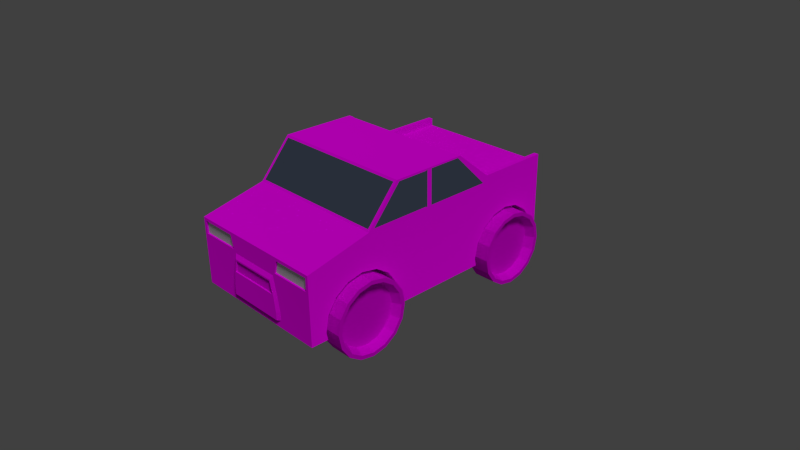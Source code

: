 # Source: dm-car.blend  (saved by Blender 2.76.0; exported with 4.5.12 LTS)
import bpy
from mathutils import Matrix  # noqa: F401  (used for matrix-valued properties, if any)

bpy.ops.wm.read_factory_settings(use_empty=True)
scene = bpy.context.scene
scene.name = 'Scene'

# ---- collections
col_collection_1 = bpy.data.collections.new('Collection 1'); scene.collection.children.link(col_collection_1)
col_collection_2 = bpy.data.collections.new('Collection 2'); scene.collection.children.link(col_collection_2)
col_collection_2.hide_render = True
col_collection_2.hide_viewport = True

# ---- images (referenced by path relative to the original .blend; pixels are not part of the script)
import os
ASSET_DIR = os.environ.get("B2B_ASSET_DIR", "")  # directory of the original .blend (textures are referenced by path, not embedded)
HERE = os.path.dirname(os.path.abspath(__file__))  # packed textures are extracted next to this script under _unpacked/

def load_image(name, relpath, width, height, colorspace="sRGB"):
    """Load a texture the original file referenced (path relative to the .blend, or extracted next to this script)."""
    p = next((c for c in (os.path.join(HERE, relpath), os.path.join(ASSET_DIR, relpath)) if relpath and os.path.exists(c)), "")
    if p:
        img = bpy.data.images.load(p, check_existing=True)
        img.name = name
    else:  # same state as the original file: an image datablock whose file is absent (Cycles renders it pink)
        img = bpy.data.images.new(name, width, height)
        img.source = "FILE"
        img.filepath = "//" + (relpath or name)
    img.colorspace_settings.name = colorspace
    return img
img_carlack_texture_png = load_image('carlack_texture.png', 'carlack_texture.png', 1024, 1024, 'sRGB')
img_dm_car_texture_png = load_image('dm-car_texture.png', 'dm-car_texture.png', 1024, 1024, 'sRGB')
img_dm_car_bump_png = load_image('dm-car_bump.png', 'dm-car_bump.png', 1024, 1024, 'sRGB')

# ---- materials (node trees are filled in below, after node groups)
mat_glass = bpy.data.materials.new('glass')
mat_glass.alpha_threshold = 0.0
mat_glass.roughness = 0.5
mat_lack = bpy.data.materials.new('lack')
mat_lack.alpha_threshold = 0.0
mat_lack.roughness = 0.5
mat_licht = bpy.data.materials.new('licht')
mat_licht.alpha_threshold = 0.0
mat_licht.roughness = 0.5
mat_wheels = bpy.data.materials.new('wheels')
mat_wheels.alpha_threshold = 0.0
mat_wheels.roughness = 0.5

# ---- material node trees
mat_glass.use_nodes = True; mat_glass.node_tree.nodes.clear()
_N = mat_glass.node_tree.nodes; _L = mat_glass.node_tree.links
n0 = _N.new('ShaderNodeOutputMaterial'); n0.name = 'Material Output'; n0.location = (300, 300)
n1 = _N.new('ShaderNodeTexNoise'); n1.name = 'Noise Texture'; n1.location = (-293, 126)
n1.inputs[2].default_value = 10.0
n1.inputs[3].default_value = 1.0
n1.inputs[8].default_value = 2.5
n2 = _N.new('ShaderNodeMath'); n2.name = 'Math'; n2.location = (21, 185)
n2.operation = 'MULTIPLY'
n2.inputs[1].default_value = 0.1
n3 = _N.new('ShaderNodeMixShader'); n3.name = 'Mix Shader'; n3.location = (98, 425)
n3.inputs[0].default_value = 1.0
n4 = _N.new('ShaderNodeBsdfAnisotropic'); n4.name = 'Glossy BSDF'; n4.location = (-155, 443)
n4.distribution = 'BECKMANN'
n4.inputs[0].default_value = (0.4187, 0.5411, 0.8, 1.0)
n4.inputs[1].default_value = 0.3162
n5 = _N.new('ShaderNodeDisplacement'); n5.name = 'Displacement'; n5.location = (0, 0)
n5.inputs[1].default_value = 0.0
n5.inputs[2].default_value = 0.1
_L.new(n3.outputs[0], n0.inputs[0])
_L.new(n1.outputs[1], n2.inputs[0])
_L.new(n4.outputs[0], n3.inputs[2])
_L.new(n2.outputs[0], n5.inputs[0])
_L.new(n5.outputs[0], n0.inputs[2])
n0.is_active_output = True
mat_lack.use_nodes = True; mat_lack.node_tree.nodes.clear()
_N = mat_lack.node_tree.nodes; _L = mat_lack.node_tree.links
n0 = _N.new('ShaderNodeOutputMaterial'); n0.name = 'Material Output'; n0.location = (394, 473)
n1 = _N.new('ShaderNodeTexImage'); n1.name = 'Image Texture'; n1.location = (-187, 567)
n1.width = 140
n1.image = img_carlack_texture_png
n2 = _N.new('ShaderNodeTexCoord'); n2.name = 'Texture Coordinate'; n2.location = (-380, 562)
n3 = _N.new('ShaderNodeBsdfDiffuse'); n3.name = 'Diffuse BSDF'; n3.location = (-5, 494)
n3.inputs[1].default_value = 1.0
n4 = _N.new('ShaderNodeMixShader'); n4.name = 'Mix Shader'; n4.location = (203, 480)
n4.inputs[0].default_value = 0.0
_L.new(n3.outputs[0], n4.inputs[1])
_L.new(n4.outputs[0], n0.inputs[0])
_L.new(n1.outputs[0], n3.inputs[0])
_L.new(n2.outputs[2], n1.inputs[0])
n0.is_active_output = True
mat_licht.use_nodes = True; mat_licht.node_tree.nodes.clear()
_N = mat_licht.node_tree.nodes; _L = mat_licht.node_tree.links
n0 = _N.new('ShaderNodeOutputMaterial'); n0.name = 'Material Output'; n0.location = (300, 300)
n1 = _N.new('ShaderNodeEmission'); n1.name = 'Emission'; n1.location = (-42, 362)
n1.inputs[0].default_value = (0.8, 0.7569, 0.2631, 1.0)
n1.inputs[1].default_value = 3.0
n2 = _N.new('ShaderNodeBsdfDiffuse'); n2.name = 'Diffuse BSDF'; n2.location = (-11, 233)
_L.new(n2.outputs[0], n0.inputs[0])
n0.is_active_output = True
mat_wheels.use_nodes = True; mat_wheels.node_tree.nodes.clear()
_N = mat_wheels.node_tree.nodes; _L = mat_wheels.node_tree.links
n0 = _N.new('ShaderNodeOutputMaterial'); n0.name = 'Material Output'; n0.location = (300, 300)
n1 = _N.new('ShaderNodeTexCoord'); n1.name = 'Texture Coordinate'; n1.location = (-471, 477)
n2 = _N.new('ShaderNodeBsdfDiffuse'); n2.name = 'Diffuse BSDF'; n2.location = (6, 437)
n3 = _N.new('ShaderNodeMath'); n3.name = 'Math'; n3.location = (35, 280)
n3.operation = 'MULTIPLY'
n4 = _N.new('ShaderNodeTexImage'); n4.name = 'Image Texture'; n4.location = (-231, 508)
n4.width = 140
n4.image = img_dm_car_texture_png
n5 = _N.new('ShaderNodeTexImage'); n5.name = 'Image Texture.001'; n5.location = (-232, 166)
n5.width = 140
n5.image = img_dm_car_bump_png
n6 = _N.new('ShaderNodeDisplacement'); n6.name = 'Displacement'; n6.location = (0, 0)
n6.inputs[1].default_value = 0.0
n6.inputs[2].default_value = 0.1
_L.new(n2.outputs[0], n0.inputs[0])
_L.new(n1.outputs[2], n4.inputs[0])
_L.new(n4.outputs[0], n2.inputs[0])
_L.new(n1.outputs[2], n5.inputs[0])
_L.new(n5.outputs[0], n3.inputs[0])
_L.new(n3.outputs[0], n6.inputs[0])
_L.new(n6.outputs[0], n0.inputs[2])
n0.is_active_output = True

# ---- world
world_world = bpy.data.worlds.new('World'); scene.world = world_world
world_world.color = (0.05088, 0.05088, 0.05088)
world_world.use_sun_shadow = False
world_world.sun_shadow_jitter_overblur = 0.0
world_world.cycles.sampling_method = 'MANUAL'
world_world.cycles.sample_map_resolution = 256

# ---- cameras
cam_camera = bpy.data.cameras.new('Camera')
cam_camera.clip_end = 100.0
cam_camera.lens = 35.0
cam_camera.sensor_width = 32.0
cam_camera.sensor_height = 18.0
cam_camera.ortho_scale = 7.314
cam_camera.dof.focus_distance = 0.0

# ---- lights
light_lamp = bpy.data.lights.new('Lamp', 'SUN')
light_lamp.transmission_factor = 0.0
light_lamp.cutoff_distance = 30.0
light_lamp.angle = 0.1993
light_lamp.energy = 1.0
light_lamp.shadow_buffer_clip_start = 1.001
light_lamp.shadow_soft_size = 0.1
light_lamp.shadow_cascade_max_distance = 1000.0
light_lamp.cycles.use_multiple_importance_sampling = False

# ---- meshes
me_cube = bpy.data.meshes.new('Cube')
me_cube.from_pydata([(-1.0, 0.5, 1.0), (-1.0, 1.0, 1.0), (-1.0, 1.0, 0.0), (-1.0, 0.965, 0.0), (-1.0, 0.9441, 0.2105), (-1.0, 0.8845, 0.3889), (-1.0, 0.7953, 0.5081), (-1.0, 0.69, 0.55), (-1.0, 0.5848, 0.5081), (-1.0, 0.5, 0.3948), (-1.0, -3.808e-05, 1.0), (-1.0, 0.4956, 0.3889), (-1.0, 0.436, 0.2105), (-1.0, 0.415, 0.0), (-1.0, 0.25, 0.0), (-1.0, -3.807e-05, 0.0), (-1.0, 0.5, 1.1), (-1.0, 1.0, 1.1), (-0.9333, 1.0, 1.0), (-0.9333, 1.0, 0.0), (-1.0, 1.0, -0.1), (-1.0, 0.9551, -0.1), (-1.0, 0.965, -1.453e-07), (-1.0, -0.4666, 1.0), (-1.0, -0.245, 0.0), (-1.0, -0.2659, 0.2105), (-1.0, -0.3255, 0.3889), (-1.0, -0.4147, 0.5081), (-1.0, -0.4666, 0.5288), (-1.0, 0.01996, 1.02), (-1.0, 0.4676, 1.02), (-1.0, 0.415, -2.283e-07), (-1.0, 0.425, -0.1), (-1.0, 0.25, -0.1), (-1.0, -3.807e-05, -0.1), (-0.9333, 1.0, 1.1), (-1.0, 0.25, 1.5), (-1.0, 0.2571, 1.5), (-0.9333, 0.5, 1.1), (0.9333, 1.0, 1.0), (0.9333, 1.0, 0.0), (-0.9333, 1.0, -0.1), (0.9333, 1.0, -0.1), (1.0, 1.0, -0.1), (1.0, 0.9551, -0.1), (0.7782, 0.9551, -0.1), (0.7782, 0.425, -0.1), (1.0, 0.425, -0.1), (1.0, 0.25, -0.1), (1.0, -3.809e-05, -0.1), (1.0, -0.2501, -0.1), (1.0, -0.2549, -0.1), (0.7782, -0.2549, -0.1), (0.7782, -0.785, -0.1), (1.0, -0.785, -0.1), (1.0, -0.8997, -0.1), (-1.0, -0.8997, -0.1), (-1.0, -0.785, -0.1), (-0.7782, -0.785, -0.1), (-0.7782, -0.2549, -0.1), (-1.0, -0.2549, -0.1), (-1.0, -0.2501, -0.1), (-0.7782, 0.425, -0.1), (-0.7782, 0.9551, -0.1), (-1.0, -0.8997, 0.8027), (-1.0, -0.52, 0.55), (-1.0, -0.6252, 0.5081), (-1.0, -0.7144, 0.3889), (-1.0, -0.774, 0.2105), (-1.0, -0.795, 0.0), (-1.0, -0.8997, 0.0), (-1.0, -0.8997, 0.1107), (-1.0, -0.8997, 0.3315), (-1.0, -0.8997, 0.5522), (-1.0, -0.4361, 1.02), (-1.0, -0.02004, 1.02), (-1.0, -0.2501, -0.05152), (-1.0, -0.245, -1.453e-07), (-1.0, 0.01996, 1.48), (-1.0, -3.809e-05, 1.5), (-1.0, 0.2376, 1.48), (-0.9333, 0.5, 1.0), (-0.9333, 0.25, 1.5), (-0.9333, 0.2571, 1.5), (0.9333, 0.5, 1.0), (1.0, 1.0, 1.0), (1.0, 1.0, 0.0), (0.06222, 1.0, 0.0), (-0.1867, 1.0, 0.0), (-0.1867, 1.0, -0.1), (-0.06222, 1.0, -0.1), (1.0, 0.965, 2.847e-09), (1.0, 0.415, 0.0), (1.0, 0.25, 0.0), (1.0, 0.415, -7.735e-08), (1.0, -3.809e-05, 0.0), (1.0, -0.2501, -0.05152), (1.0, -0.245, 2.847e-09), (1.0, -0.795, 0.0), (1.0, -0.8997, 0.0), (1.0, -0.795, -7.735e-08), (0.45, -0.8997, 0.0), (0.0, -0.8997, 0.0), (-0.45, -0.8997, 0.0), (-1.0, -0.795, -2.283e-07), (-0.96, -0.8997, 0.5922), (-0.96, -0.8997, 0.7627), (-0.4175, -0.8997, 0.8027), (0.0, -0.8997, 0.8027), (0.4175, -0.8997, 0.8027), (1.0, -0.8997, 0.8027), (1.0, -0.4666, 1.0), (-0.45, -0.8997, 0.1107), (-0.4083, -0.8997, 0.3315), (-0.3612, -0.8997, 0.5522), (-1.0, -0.2369, 1.48), (-1.0, -0.2501, 1.5), (-1.0, -0.02004, 1.48), (1.0, -0.2501, 1.5), (1.0, -3.807e-05, 1.5), (1.0, 0.25, 1.5), (0.9333, 0.25, 1.5), (0.9333, 0.5, 1.1), (0.9333, 1.0, 1.1), (1.0, 1.0, 1.1), (1.0, 0.5, 1.0), (1.0, 0.5, 0.3948), (1.0, 0.5848, 0.5081), (1.0, 0.69, 0.55), (1.0, 0.7953, 0.5081), (1.0, 0.8845, 0.3889), (1.0, 0.9441, 0.2105), (-0.06222, 1.0, 0.0), (0.1867, 1.0, 0.0), (-0.1867, 1.05, 0.0), (-0.1867, 1.05, -0.1), (0.06222, 1.0, -0.1), (0.1867, 1.0, -0.1), (1.0, -3.808e-05, 1.0), (1.0, 0.436, 0.2105), (1.0, 0.4956, 0.3889), (1.0, -0.4666, 0.5288), (1.0, -0.4147, 0.5081), (1.0, -0.3255, 0.3889), (1.0, -0.2659, 0.2105), (1.0, -0.8997, 0.5522), (1.0, -0.8997, 0.3315), (1.0, -0.8997, 0.1107), (1.0, -0.774, 0.2105), (1.0, -0.7144, 0.3889), (1.0, -0.6252, 0.5081), (1.0, -0.52, 0.55), (0.45, -0.8997, 0.1107), (0.405, -0.9147, -0.0007512), (0.0, -0.9147, -0.0007512), (-0.405, -0.9147, -0.0007512), (-0.398, -0.8997, 0.5922), (-0.96, -0.8875, 0.5922), (-0.96, -0.8875, 0.7627), (-0.4424, -0.8997, 0.7627), (0.963, -0.4558, 1.025), (-0.963, -0.4558, 1.025), (0.0, -0.8997, 0.5522), (0.3612, -0.8997, 0.5522), (0.4424, -0.8997, 0.7627), (0.96, -0.8997, 0.7627), (-0.405, -0.9147, 0.09892), (-0.3784, -0.9147, 0.2976), (-0.963, -0.2609, 1.475), (0.963, -0.2609, 1.475), (1.0, -0.241, 1.486), (1.0, -0.01382, 1.486), (1.0, 0.01996, 1.48), (1.0, 0.2376, 1.48), (1.0, 0.2571, 1.5), (0.9333, 0.2571, 1.5), (1.0, 0.5, 1.1), (0.1867, 1.05, 0.0), (0.06222, 1.05, 0.0), (-0.1867, 1.0, -0.2), (-0.06222, 1.0, -0.2), (-0.06222, 1.05, 0.0), (-0.1867, 1.05, -0.2), (-0.06222, 1.05, -0.1), (0.1867, 1.05, -0.1), (1.0, 0.4676, 1.02), (1.0, 0.01996, 1.02), (1.0, -0.01382, 1.014), (1.0, -0.4456, 1.014), (0.96, -0.8997, 0.5922), (0.4083, -0.8997, 0.3315), (0.405, -0.9147, 0.09892), (0.0, -0.9147, 0.09892), (-0.3986, -0.8875, 0.5922), (-0.4427, -0.8875, 0.7627), (-0.3322, -0.9147, 0.4963), (0.0, -0.9147, 0.4963), (0.3322, -0.9147, 0.4963), (0.398, -0.8997, 0.5922), (0.4427, -0.8875, 0.7627), (0.96, -0.8875, 0.7627), (1.0, -0.2329, 1.474), (1.0, -0.02626, 1.474), (0.06222, 1.05, -0.1), (-0.06222, 1.05, -0.2), (0.06222, 1.0, -0.2), (0.1867, 1.0, -0.2), (0.1867, 1.05, -0.2), (1.0, -0.02626, 1.026), (1.0, -0.4267, 1.026), (0.96, -0.8875, 0.5922), (0.3784, -0.9147, 0.2976), (0.0, -0.9147, 0.2976), (-0.3206, -0.9147, 0.4763), (0.0, -0.9147, 0.4763), (0.3206, -0.9147, 0.4763), (0.3986, -0.8875, 0.5922), (-0.3559, -0.9147, 0.3176), (0.06222, 1.05, -0.2), (0.3559, -0.9147, 0.3176), (0.0, -0.9147, 0.3176), (-0.3198, -0.9047, 0.4763), (0.0, -0.9047, 0.4763), (0.3198, -0.9047, 0.4763), (-0.3554, -0.9047, 0.3176), (0.3554, -0.9047, 0.3176), (0.0, -0.9047, 0.3176), (0.9333, 0.5, 1.0), (1.0, 0.5, 1.0), (1.0, 0.5, 1.1), (0.9333, 0.5, 1.1), (-1.0, 0.5, 1.0), (-0.9333, 0.5, 1.0), (-0.9333, 0.5, 1.1), (-1.0, 0.5, 1.1), (0.7782, -0.245, -8.26e-09), (0.7782, -0.2659, 0.2105), (0.7782, -0.3255, 0.3889), (0.7782, -0.4147, 0.5081), (0.7782, -0.52, 0.55), (0.7782, -0.6252, 0.5081), (0.7782, -0.7144, 0.3889), (0.7782, -0.774, 0.2105), (0.7782, -0.795, -9.131e-08), (-0.7782, -0.245, -1.258e-07), (-0.7782, -0.2659, 0.2105), (-0.7782, -0.795, -2.088e-07), (-0.7782, -0.774, 0.2105), (-0.7782, -0.7144, 0.3889), (-0.7782, -0.6252, 0.5081), (-0.7782, -0.52, 0.55), (-0.7782, -0.4147, 0.5081), (-0.7782, -0.3255, 0.3889), (0.7782, 0.965, -8.26e-09), (0.7782, 0.9441, 0.2105), (0.7782, 0.8845, 0.3889), (0.7782, 0.7953, 0.5081), (0.7782, 0.69, 0.55), (0.7782, 0.5848, 0.5081), (0.7782, 0.4956, 0.3889), (0.7782, 0.436, 0.2105), (0.7782, 0.415, -9.131e-08), (-0.7782, 0.965, -1.258e-07), (-0.7782, 0.9441, 0.2105), (-0.7782, 0.415, -2.088e-07), (-0.7782, 0.436, 0.2105), (-0.7782, 0.4956, 0.3889), (-0.7782, 0.5848, 0.5081), (-0.7782, 0.69, 0.55), (-0.7782, 0.7953, 0.5081), (-0.7782, 0.8845, 0.3889)], [], [(0, 1, 2, 3, 4, 5, 6, 7, 8, 9), (10, 0, 9, 11, 12, 13, 14, 15), (1, 0, 16, 17), (1, 18, 19, 2), (3, 2, 20, 21, 22), (23, 10, 15, 24, 25, 26, 27, 28), (29, 30, 0, 10), (14, 13, 31, 32, 33), (15, 14, 33, 34), (18, 1, 17, 35), (0, 36, 37, 16), (38, 35, 17, 16), (18, 39, 40, 19), (2, 19, 41, 20), (42, 43, 44, 45, 46, 47, 48, 49, 50, 51, 52, 53, 54, 55, 56, 57, 58, 59, 60, 61, 34, 33, 32, 62, 63, 21, 20, 41), (64, 23, 28, 65, 66, 67, 68, 69, 70, 71, 72, 73), (74, 75, 10, 23), (24, 15, 34, 61, 76, 77), (78, 29, 10, 79), (78, 80, 30, 29), (30, 80, 36, 0), (81, 18, 35, 38), (36, 82, 83, 37), (83, 38, 16, 37), (84, 39, 18, 81), (39, 85, 86, 40), (40, 87, 132, 19), (41, 19, 88, 89), (41, 90, 136, 42), (40, 86, 43, 42), (44, 43, 86, 91), (92, 93, 48, 47, 94), (93, 95, 49, 48), (96, 50, 49, 95, 97), (51, 50, 96), (98, 99, 55, 54, 100), (55, 99, 101, 102, 103, 70, 56), (70, 69, 104, 57, 56), (76, 61, 60), (105, 106, 64, 73), (23, 64, 107, 108, 109, 110, 111), (71, 70, 103, 112), (72, 71, 112, 113), (73, 72, 113, 114), (115, 74, 23, 116), (115, 117, 75, 74), (75, 117, 79, 10), (80, 78, 79, 36), (82, 81, 38, 83), (82, 36, 79, 116, 118, 119, 120, 121), (121, 84, 81, 82), (39, 84, 122, 123), (85, 39, 123, 124), (85, 125, 126, 127, 128, 129, 130, 131, 91, 86), (40, 133, 87), (41, 89, 90), (19, 132, 88), (89, 88, 134, 135), (40, 42, 137, 133), (125, 138, 95, 93, 92, 139, 140, 126), (111, 141, 142, 143, 144, 97, 95, 138), (111, 110, 145, 146, 147, 99, 98, 148, 149, 150, 151, 141), (152, 101, 99, 147), (102, 101, 153, 154), (103, 102, 154, 155), (156, 105, 73, 114), (106, 105, 157, 158), (106, 159, 107, 64), (23, 111, 160, 161), (107, 114, 162, 108), (108, 162, 163, 109), (164, 165, 110, 109), (112, 103, 155, 166), (112, 166, 167, 113), (113, 167, 195, 114), (117, 115, 116, 79), (116, 23, 161, 168), (118, 116, 168, 169), (170, 171, 119, 118), (172, 173, 120, 119), (121, 120, 174, 175), (84, 121, 175, 122), (176, 124, 123, 122), (125, 85, 124, 176), (132, 87, 136, 90), (87, 133, 177, 178), (90, 89, 179, 180), (88, 132, 181, 134), (89, 135, 182, 179), (134, 181, 183, 135), (42, 136, 137), (133, 137, 184, 177), (185, 186, 138, 125), (187, 188, 111, 138), (165, 189, 145, 110), (163, 190, 146, 145), (190, 152, 147, 146), (101, 152, 191, 153), (192, 154, 153, 191), (166, 155, 154, 192), (159, 156, 114, 107), (105, 156, 193, 157), (159, 106, 158, 194), (158, 157, 193, 194), (111, 118, 169, 160), (168, 161, 160, 169), (162, 114, 195, 196), (163, 162, 196, 197), (198, 164, 109, 163), (165, 164, 199, 200), (188, 170, 118, 111), (171, 170, 201, 202), (171, 187, 138, 119), (186, 172, 119, 138), (173, 172, 186, 185), (173, 185, 125, 120), (120, 125, 176, 174), (174, 176, 122, 175), (132, 90, 183, 181), (136, 87, 178, 203), (178, 177, 184, 203), (183, 90, 180, 204), (180, 179, 182, 204), (135, 183, 204, 182), (137, 136, 205, 206), (184, 137, 206, 207), (188, 187, 208, 209), (189, 165, 200, 210), (189, 198, 163, 145), (163, 197, 211, 190), (190, 211, 191, 152), (212, 192, 191, 211), (167, 166, 192, 212), (159, 194, 193, 156), (213, 214, 196, 195), (214, 215, 197, 196), (198, 216, 199, 164), (199, 216, 210, 200), (217, 213, 195, 167), (170, 188, 209, 201), (202, 208, 187, 171), (201, 209, 208, 202), (136, 203, 218, 205), (203, 184, 207, 218), (206, 205, 218, 207), (198, 189, 210, 216), (219, 220, 212, 211), (220, 217, 167, 212), (214, 213, 221, 222), (215, 214, 222, 223), (215, 219, 211, 197), (217, 224, 221, 213), (220, 219, 225, 226), (217, 220, 226, 224), (221, 224, 226, 222), (215, 223, 225, 219), (222, 226, 225, 223), (235, 52, 51, 96, 97), (53, 52, 235, 236, 237, 238, 239, 240, 241, 242, 243), (97, 144, 236, 235), (100, 54, 53, 243), (243, 242, 148, 98, 100), (149, 148, 242, 241), (150, 149, 241, 240), (151, 150, 240, 239), (239, 238, 142, 141, 151), (143, 142, 238, 237), (144, 143, 237, 236), (244, 77, 76, 60, 59), (245, 25, 24, 77, 244), (59, 58, 246, 247, 248, 249, 250, 251, 252, 245, 244), (26, 25, 245, 252), (27, 26, 252, 251), (250, 65, 28, 27, 251), (66, 65, 250, 249), (67, 66, 249, 248), (68, 67, 248, 247), (246, 104, 69, 68, 247), (58, 57, 104, 246), (253, 45, 44, 91), (46, 45, 253, 254, 255, 256, 257, 258, 259, 260, 261), (91, 131, 254, 253), (94, 47, 46, 261), (261, 260, 139, 92, 94), (140, 139, 260, 259), (259, 258, 127, 126, 140), (128, 127, 258, 257), (129, 128, 257, 256), (130, 129, 256, 255), (131, 130, 255, 254), (262, 22, 21, 63), (263, 4, 3, 22, 262), (63, 62, 264, 265, 266, 267, 268, 269, 270, 263, 262), (5, 4, 263, 270), (6, 5, 270, 269), (7, 6, 269, 268), (8, 7, 268, 267), (266, 11, 9, 8, 267), (12, 11, 266, 265), (264, 31, 13, 12, 265), (62, 32, 31, 264), (227, 228, 229, 230), (231, 232, 233, 234)])
me_cube.polygons.foreach_set('material_index', [1, 1, 1, 1, 1, 1, 1, 1, 1, 1, 1, 1, 1, 1, 1, 1, 1, 1, 1, 0, 1, 1, 1, 1, 1, 1, 1, 1, 1, 1, 1, 1, 1, 1, 1, 1, 1, 1, 1, 1, 1, 1, 1, 1, 1, 0, 1, 1, 1, 1, 1, 1, 1, 1, 1, 1, 1, 1, 1, 1, 1, 1, 1, 1, 1, 1, 1, 1, 1, 1, 1, 1, 1, 1, 1, 1, 1, 1, 1, 1, 1, 1, 1, 1, 1, 1, 1, 1, 1, 1, 1, 1, 1, 1, 1, 1, 1, 1, 1, 1, 1, 1, 1, 2, 1, 0, 1, 1, 1, 1, 1, 1, 1, 1, 0, 1, 1, 1, 1, 1, 1, 1, 1, 1, 1, 1, 1, 1, 1, 1, 1, 1, 1, 1, 1, 1, 1, 2, 1, 1, 0, 0, 1, 1, 1, 1, 1, 1, 1, 1, 1, 1, 1, 1, 1, 1, 1, 1, 1, 1, 1, 1, 1, 1, 1, 1, 1, 1, 1, 1, 1, 1, 1, 1, 1, 1, 1, 1, 1, 1, 1, 1, 1, 1, 1, 1, 1, 1, 1, 1, 1, 1, 1, 1, 1, 1, 1, 1, 1, 1, 1, 1, 1])
_uv = me_cube.uv_layers.new(name='UVMap')
_uv.uv.foreach_set('vector', [0.3114, 0.2986, 0.3114, 0.06434, 0.07708, 0.06434, 0.07708, 0.08072, 0.1264, 0.09053, 0.1682, 0.1185, 0.1961, 0.1603, 0.206, 0.2096, 0.1961, 0.2589, 0.1696, 0.2986, 0.3114, 0.533, 0.3114, 0.2986, 0.1696, 0.2986, 0.1682, 0.3007, 0.1264, 0.3286, 0.07708, 0.3385, 0.07708, 0.4158, 0.07708, 0.533, 0.5626, 0.977, 0.3648, 0.977, 0.3648, 0.7792, 0.5626, 0.7792, 0.5626, 0.977, 0.3648, 0.977, 0.3648, 0.7792, 0.5626, 0.7792, 0.3786, 0.977, 0.3648, 0.977, 0.3648, 0.7792, 0.3825, 0.7792, 0.3786, 0.977, 0.3114, 0.7516, 0.3114, 0.533, 0.07708, 0.533, 0.07708, 0.6477, 0.1264, 0.6575, 0.1682, 0.6855, 0.1961, 0.7273, 0.201, 0.7516, 0.3161, 0.5236, 0.3161, 0.3138, 0.3114, 0.2986, 0.3114, 0.533, 0.5626, 0.977, 0.432, 0.977, 0.432, 0.977, 0.4241, 0.7792, 0.5626, 0.7792, 0.4637, 0.977, 0.3648, 0.977, 0.3648, 0.7792, 0.4637, 0.7792, 0.5626, 0.977, 0.3648, 0.977, 0.3648, 0.7792, 0.5626, 0.7792, 0.5626, 0.977, 0.3648, 0.977, 0.3648, 0.7792, 0.5626, 0.7792, 0.5626, 0.977, 0.3648, 0.977, 0.3648, 0.7792, 0.5626, 0.7792, 0.5626, 0.977, 0.3648, 0.977, 0.3648, 0.7792, 0.5626, 0.7792, 0.5626, 0.977, 0.3648, 0.977, 0.3648, 0.7792, 0.5626, 0.7792, 0.4637, 0.7792, 0.4208, 0.789, 0.4177, 0.7914, 0.4612, 0.785, 0.4086, 0.8352, 0.3806, 0.8283, 0.3672, 0.8561, 0.3672, 0.8781, 0.3672, 0.9001, 0.3677, 0.901, 0.3978, 0.9074, 0.4228, 0.959, 0.4117, 0.96, 0.4208, 0.9672, 0.4637, 0.977, 0.4751, 0.9744, 0.4654, 0.9688, 0.5104, 0.9331, 0.5403, 0.9404, 0.541, 0.9398, 0.5506, 0.92, 0.5602, 0.9001, 0.5602, 0.8693, 0.5319, 0.8634, 0.5064, 0.7953, 0.5428, 0.82, 0.541, 0.8164, 0.5066, 0.789, 0.2652, 0.9545, 0.3114, 0.7516, 0.201, 0.7516, 0.2069, 0.7766, 0.1994, 0.8259, 0.1749, 0.8677, 0.1359, 0.8957, 0.07708, 0.9055, 0.07708, 0.9545, 0.1241, 0.9545, 0.1711, 0.9545, 0.2181, 0.9545, 0.3161, 0.7373, 0.3161, 0.5423, 0.3114, 0.533, 0.3114, 0.7516, 0.5606, 0.977, 0.4637, 0.977, 0.4637, 0.7792, 0.5626, 0.7792, 0.5626, 0.8751, 0.5606, 0.977, 0.4239, 0.5236, 0.3161, 0.5236, 0.3114, 0.533, 0.4285, 0.533, 0.4239, 0.5236, 0.4239, 0.4216, 0.3161, 0.3138, 0.3161, 0.5236, 0.3161, 0.3138, 0.4239, 0.4216, 0.4285, 0.4158, 0.3114, 0.2986, 0.5626, 0.977, 0.3648, 0.977, 0.3648, 0.7792, 0.5626, 0.7792, 0.5626, 0.977, 0.3648, 0.977, 0.3648, 0.7792, 0.5626, 0.7792, 0.5626, 0.977, 0.3648, 0.977, 0.3648, 0.7792, 0.5626, 0.7792, 1.08, 0.7882, 1.08, 1.022, 0.6423, 1.022, 0.6423, 0.7882, 0.5626, 0.977, 0.3648, 0.977, 0.3648, 0.7792, 0.5626, 0.7792, 0.3648, 0.977, 0.4571, 0.977, 0.5626, 0.7792, 0.5626, 0.977, 0.5626, 0.977, 0.3648, 0.977, 0.3648, 0.7792, 0.5626, 0.7792, 0.3648, 0.977, 0.4571, 0.977, 0.5626, 0.7792, 0.5626, 0.977, 0.5626, 0.977, 0.3648, 0.977, 0.3648, 0.7792, 0.5626, 0.7792, 0.5449, 0.7792, 0.5626, 0.7792, 0.5626, 0.977, 0.5488, 0.977, 0.4954, 0.977, 0.3648, 0.977, 0.3648, 0.7792, 0.5033, 0.7792, 0.4954, 0.977, 0.5626, 0.977, 0.4637, 0.977, 0.4637, 0.7792, 0.5626, 0.7792, 0.3648, 0.8751, 0.3648, 0.7792, 0.4637, 0.7792, 0.4637, 0.977, 0.3668, 0.977, 0.5582, 0.7792, 0.5626, 0.7792, 0.5626, 0.8751, 0.4126, 0.977, 0.3648, 0.977, 0.3648, 0.7792, 0.4171, 0.7792, 0.4126, 0.977, 0.5626, 0.977, 0.3648, 0.977, 0.3648, 0.9276, 0.3648, 0.8781, 0.3648, 0.8286, 0.3648, 0.7792, 0.5626, 0.7792, 0.5626, 0.977, 0.5148, 0.977, 0.5148, 0.977, 0.5102, 0.7792, 0.5626, 0.7792, 0.3648, 0.8751, 0.3648, 0.7792, 0.3692, 0.7792, 0.5211, 0.9734, 0.5547, 0.9734, 0.5626, 0.977, 0.5132, 0.977, 0.4683, 0.7442, 0.4683, 0.5417, 0.5852, 0.5417, 0.7021, 0.5417, 0.819, 0.5417, 0.9359, 0.5417, 0.9359, 0.7442, 0.4142, 0.977, 0.3648, 0.977, 0.3648, 0.9276, 0.4142, 0.9276, 0.4637, 0.977, 0.4142, 0.977, 0.4142, 0.9276, 0.4637, 0.9276, 0.5132, 0.977, 0.4637, 0.977, 0.4637, 0.9276, 0.5132, 0.9276, 0.4239, 0.644, 0.3161, 0.7373, 0.3114, 0.7516, 0.4285, 0.6501, 0.4239, 0.644, 0.4239, 0.5423, 0.3161, 0.5423, 0.3161, 0.7373, 0.3161, 0.5423, 0.4239, 0.5423, 0.4285, 0.533, 0.3114, 0.533, 0.4239, 0.4216, 0.4239, 0.5236, 0.4285, 0.533, 0.4285, 0.4158, 0.5626, 0.977, 0.3648, 0.977, 0.3648, 0.7792, 0.5626, 0.7792, 0.4821, 0.4093, 0.4665, 0.4093, 0.4665, 0.2921, 0.4665, 0.1749, 0.9351, 0.1749, 0.9351, 0.2921, 0.9351, 0.4093, 0.9195, 0.4093, 0.9195, 0.4093, 0.9195, 0.5264, 0.4821, 0.5264, 0.4821, 0.4093, 0.5626, 0.977, 0.3648, 0.977, 0.3648, 0.7792, 0.5626, 0.7792, 0.5626, 0.977, 0.3648, 0.977, 0.3648, 0.7792, 0.5626, 0.7792, 0.3114, 0.06434, 0.3114, 0.2986, 0.1696, 0.2986, 0.1961, 0.2589, 0.206, 0.2096, 0.1961, 0.1603, 0.1682, 0.1185, 0.1264, 0.09053, 0.07708, 0.08072, 0.07708, 0.06434, 0.5626, 0.977, 0.393, 0.8074, 0.3648, 0.7792, 0.5626, 0.977, 0.393, 0.8074, 0.3648, 0.7792, 0.5626, 0.977, 0.3648, 0.977, 0.3648, 0.7792, 0.5626, 0.977, 0.3648, 0.977, 0.3648, 0.7792, 0.5626, 0.7792, 0.5626, 0.977, 0.3648, 0.977, 0.3648, 0.7792, 0.5626, 0.7792, 0.3114, 0.2986, 0.3114, 0.533, 0.07708, 0.533, 0.07708, 0.4158, 0.07708, 0.3385, 0.1264, 0.3286, 0.1682, 0.3007, 0.1696, 0.2986, 0.3114, 0.7516, 0.201, 0.7516, 0.1961, 0.7273, 0.1682, 0.6855, 0.1264, 0.6575, 0.07708, 0.6477, 0.07708, 0.533, 0.3114, 0.533, 0.3114, 0.7516, 0.2652, 0.9545, 0.2181, 0.9545, 0.1711, 0.9545, 0.1241, 0.9545, 0.07708, 0.9545, 0.07708, 0.9055, 0.1359, 0.8957, 0.1749, 0.8677, 0.1994, 0.8259, 0.2069, 0.7766, 0.201, 0.7516, 0.4142, 0.8286, 0.3648, 0.8286, 0.3648, 0.7792, 0.4142, 0.7792, 0.3648, 0.8781, 0.3648, 0.9276, 0.3648, 0.9276, 0.3648, 0.8781, 0.3648, 0.8286, 0.3648, 0.8781, 0.3648, 0.8781, 0.3648, 0.8286, 0.5211, 0.9312, 0.5211, 0.9734, 0.5132, 0.977, 0.5132, 0.9276, 0.5547, 0.9734, 0.5211, 0.9734, 0.5211, 0.9734, 0.5547, 0.9734, 0.5547, 0.9734, 0.5547, 0.9312, 0.5626, 0.9276, 0.5626, 0.977, 0.5626, 0.977, 0.3648, 0.977, 0.3648, 0.7792, 0.5626, 0.7792, 0.5626, 0.9276, 0.5132, 0.9276, 0.5132, 0.8781, 0.5626, 0.8781, 0.5626, 0.8781, 0.5132, 0.8781, 0.5132, 0.8286, 0.5626, 0.8286, 0.5547, 0.825, 0.5547, 0.7828, 0.5626, 0.7792, 0.5626, 0.8286, 0.4142, 0.9276, 0.3648, 0.9276, 0.3648, 0.9276, 0.4142, 0.9276, 0.4142, 0.9276, 0.4142, 0.9276, 0.4637, 0.9276, 0.4637, 0.9276, 0.4637, 0.9276, 0.4637, 0.9276, 0.5132, 0.9276, 0.5132, 0.9276, 0.4239, 0.5423, 0.4239, 0.644, 0.4285, 0.6501, 0.4285, 0.533, 0.5626, 0.977, 0.3648, 0.977, 0.3648, 0.7792, 0.5626, 0.7792, 0.5626, 0.977, 0.3648, 0.977, 0.3648, 0.7792, 0.5626, 0.7792, 0.4253, 0.6459, 0.4253, 0.5394, 0.4285, 0.533, 0.4285, 0.6501, 0.4239, 0.5236, 0.4239, 0.4216, 0.4285, 0.4158, 0.4285, 0.533, 0.5626, 0.977, 0.3648, 0.977, 0.3648, 0.7792, 0.5626, 0.7792, 0.5626, 0.977, 0.3648, 0.977, 0.3648, 0.7792, 0.5626, 0.7792, 0.5626, 0.977, 0.3648, 0.977, 0.3648, 0.7792, 0.5626, 0.7792, 0.5626, 0.977, 0.3648, 0.977, 0.3648, 0.7792, 0.5626, 0.7792, 0.5626, 0.977, 0.3648, 0.977, 0.3648, 0.7792, 0.5626, 0.7792, 0.5626, 0.977, 0.3648, 0.977, 0.3648, 0.7792, 0.5626, 0.7792, 0.5626, 0.977, 0.3648, 0.977, 0.3648, 0.7792, 0.5626, 0.7792, 0.5626, 0.977, 0.3648, 0.977, 0.3648, 0.7792, 0.5626, 0.7792, 0.5626, 0.977, 0.3648, 0.977, 0.3648, 0.7792, 0.5626, 0.7792, 0.5626, 0.977, 0.3648, 0.977, 0.3648, 0.7792, 0.5626, 0.7792, 0.5626, 0.977, 0.3648, 0.977, 0.3648, 0.7792, 0.5626, 0.977, 0.3648, 0.977, 0.3648, 0.7792, 0.5626, 0.7792, 0.3161, 0.3138, 0.3161, 0.5236, 0.3114, 0.533, 0.3114, 0.2986, 0.3146, 0.5394, 0.3146, 0.7418, 0.3114, 0.7516, 0.3114, 0.533, 0.5547, 0.7828, 0.5211, 0.7828, 0.5132, 0.7792, 0.5626, 0.7792, 0.5132, 0.8286, 0.4637, 0.8286, 0.4637, 0.7792, 0.5132, 0.7792, 0.4637, 0.8286, 0.4142, 0.8286, 0.4142, 0.7792, 0.4637, 0.7792, 0.3648, 0.8286, 0.4142, 0.8286, 0.4142, 0.8286, 0.3648, 0.8286, 0.4142, 0.8781, 0.3648, 0.8781, 0.3648, 0.8286, 0.4142, 0.8286, 0.4142, 0.9276, 0.3648, 0.9276, 0.3648, 0.8781, 0.4142, 0.8781, 0.5547, 0.9312, 0.5211, 0.9312, 0.5132, 0.9276, 0.5626, 0.9276, 0.5211, 0.9734, 0.5211, 0.9312, 0.5211, 0.9312, 0.5211, 0.9734, 0.5547, 0.9312, 0.5547, 0.9734, 0.5547, 0.9734, 0.5547, 0.9312, 0.5547, 0.9734, 0.5211, 0.9734, 0.5211, 0.9312, 0.5547, 0.9312, 0.5626, 0.977, 0.3648, 0.977, 0.3648, 0.7792, 0.5626, 0.7792, 0.5626, 0.977, 0.3648, 0.977, 0.3648, 0.7792, 0.5626, 0.7792, 0.5132, 0.8781, 0.5132, 0.9276, 0.5132, 0.9276, 0.5132, 0.8781, 0.5132, 0.8286, 0.5132, 0.8781, 0.5132, 0.8781, 0.5132, 0.8286, 0.5211, 0.825, 0.5547, 0.825, 0.5626, 0.8286, 0.5132, 0.8286, 0.5547, 0.7828, 0.5547, 0.825, 0.5547, 0.825, 0.5547, 0.7828, 0.3146, 0.7418, 0.4253, 0.6459, 0.4285, 0.6501, 0.3114, 0.7516, 0.4253, 0.5394, 0.4253, 0.6459, 0.4224, 0.6421, 0.4224, 0.5453, 0.4253, 0.5394, 0.3146, 0.5394, 0.3114, 0.533, 0.4285, 0.533, 0.3161, 0.5236, 0.4239, 0.5236, 0.4285, 0.533, 0.3114, 0.533, 0.4239, 0.4216, 0.4239, 0.5236, 0.3161, 0.5236, 0.3161, 0.3138, 0.4239, 0.4216, 0.3161, 0.3138, 0.3114, 0.2986, 0.4285, 0.4158, 0.5626, 0.977, 0.3648, 0.977, 0.3648, 0.7792, 0.5626, 0.7792, 0.5626, 0.977, 0.3648, 0.977, 0.3648, 0.7792, 0.5626, 0.7792, 0.5626, 0.977, 0.3648, 0.977, 0.3648, 0.7792, 0.5626, 0.7792, 0.5626, 0.977, 0.3648, 0.977, 0.3648, 0.7792, 0.5626, 0.7792, 0.5626, 0.977, 0.3648, 0.977, 0.3648, 0.7792, 0.5626, 0.7792, 0.5626, 0.977, 0.3648, 0.977, 0.3648, 0.7792, 0.5626, 0.7792, 0.5626, 0.977, 0.3648, 0.977, 0.3648, 0.7792, 0.5626, 0.7792, 0.5626, 0.977, 0.3648, 0.977, 0.3648, 0.7792, 0.5626, 0.7792, 0.5626, 0.977, 0.3648, 0.977, 0.3648, 0.7792, 0.5626, 0.7792, 0.5626, 0.977, 0.3648, 0.977, 0.3648, 0.7792, 0.5626, 0.7792, 0.3146, 0.7418, 0.3146, 0.5394, 0.3175, 0.5453, 0.3175, 0.7329, 0.5211, 0.7828, 0.5547, 0.7828, 0.5547, 0.7828, 0.5211, 0.7828, 0.5211, 0.7828, 0.5211, 0.825, 0.5132, 0.8286, 0.5132, 0.7792, 0.5132, 0.8286, 0.5132, 0.8286, 0.4637, 0.8286, 0.4637, 0.8286, 0.4637, 0.8286, 0.4637, 0.8286, 0.4142, 0.8286, 0.4142, 0.8286, 0.4637, 0.8781, 0.4142, 0.8781, 0.4142, 0.8286, 0.4637, 0.8286, 0.4637, 0.9276, 0.4142, 0.9276, 0.4142, 0.8781, 0.4637, 0.8781, 0.5547, 0.9312, 0.5547, 0.9312, 0.5211, 0.9312, 0.5211, 0.9312, 0.5082, 0.9251, 0.5082, 0.8781, 0.5132, 0.8781, 0.5132, 0.9276, 0.5082, 0.8781, 0.5082, 0.8311, 0.5132, 0.8286, 0.5132, 0.8781, 0.5211, 0.825, 0.5211, 0.825, 0.5547, 0.825, 0.5547, 0.825, 0.5547, 0.825, 0.5211, 0.825, 0.5211, 0.7828, 0.5547, 0.7828, 0.4687, 0.9251, 0.5082, 0.9251, 0.5132, 0.9276, 0.4637, 0.9276, 0.4253, 0.6459, 0.3146, 0.7418, 0.3175, 0.7329, 0.4224, 0.6421, 0.4224, 0.5453, 0.3175, 0.5453, 0.3146, 0.5394, 0.4253, 0.5394, 0.4224, 0.6421, 0.3175, 0.7329, 0.3175, 0.5453, 0.4224, 0.5453, 0.5626, 0.977, 0.3648, 0.977, 0.3648, 0.7792, 0.5626, 0.7792, 0.5626, 0.977, 0.3648, 0.977, 0.3648, 0.7792, 0.5626, 0.7792, 0.5626, 0.977, 0.3648, 0.977, 0.3648, 0.7792, 0.5626, 0.7792, 0.5211, 0.825, 0.5211, 0.7828, 0.5211, 0.7828, 0.5211, 0.825, 0.4687, 0.8311, 0.4687, 0.8781, 0.4637, 0.8781, 0.4637, 0.8286, 0.4687, 0.8781, 0.4687, 0.9251, 0.4637, 0.9276, 0.4637, 0.8781, 0.5082, 0.8781, 0.5082, 0.9251, 0.5082, 0.9251, 0.5082, 0.8781, 0.5082, 0.8311, 0.5082, 0.8781, 0.5082, 0.8781, 0.5082, 0.8311, 0.5082, 0.8311, 0.4687, 0.8311, 0.4637, 0.8286, 0.5132, 0.8286, 0.4687, 0.9251, 0.4687, 0.9251, 0.5082, 0.9251, 0.5082, 0.9251, 0.4687, 0.8781, 0.4687, 0.8311, 0.4687, 0.8311, 0.4687, 0.8781, 0.4687, 0.9251, 0.4687, 0.8781, 0.4687, 0.8781, 0.4687, 0.9251, 0.5082, 0.9251, 0.4687, 0.9251, 0.4687, 0.8781, 0.5082, 0.8781, 0.5082, 0.8311, 0.5082, 0.8311, 0.4687, 0.8311, 0.4687, 0.8311, 0.5082, 0.8781, 0.4687, 0.8781, 0.4687, 0.8311, 0.5082, 0.8311, 0.0, 0.0, 0.0, 0.0, 0.0, 0.0, 0.0, 0.0, 0.0, 0.0, 0.0, 0.0, 0.0, 0.0, 0.0, 0.0, 0.0, 0.0, 0.0, 0.0, 0.0, 0.0, 0.0, 0.0, 0.0, 0.0, 0.0, 0.0, 0.0, 0.0, 0.0, 0.0, 0.0, 0.0, 0.0, 0.0, 0.0, 0.0, 0.0, 0.0, 0.0, 0.0, 0.0, 0.0, 0.0, 0.0, 0.0, 0.0, 0.0, 0.0, 0.0, 0.0, 0.0, 0.0, 0.0, 0.0, 0.0, 0.0, 0.0, 0.0, 0.0, 0.0, 0.0, 0.0, 0.0, 0.0, 0.0, 0.0, 0.0, 0.0, 0.0, 0.0, 0.0, 0.0, 0.0, 0.0, 0.0, 0.0, 0.0, 0.0, 0.0, 0.0, 0.0, 0.0, 0.0, 0.0, 0.0, 0.0, 0.0, 0.0, 0.0, 0.0, 0.0, 0.0, 0.0, 0.0, 0.0, 0.0, 0.0, 0.0, 0.0, 0.0, 0.0, 0.0, 0.0, 0.0, 0.0, 0.0, 0.0, 0.0, 0.0, 0.0, 0.0, 0.0, 0.0, 0.0, 0.0, 0.0, 0.0, 0.0, 0.0, 0.0, 0.0, 0.0, 0.0, 0.0, 0.0, 0.0, 0.0, 0.0, 0.0, 0.0, 0.0, 0.0, 0.0, 0.0, 0.0, 0.0, 0.0, 0.0, 0.0, 0.0, 0.0, 0.0, 0.0, 0.0, 0.0, 0.0, 0.0, 0.0, 0.0, 0.0, 0.0, 0.0, 0.0, 0.0, 0.0, 0.0, 0.0, 0.0, 0.0, 0.0, 0.0, 0.0, 0.0, 0.0, 0.0, 0.0, 0.0, 0.0, 0.0, 0.0, 0.0, 0.0, 0.0, 0.0, 0.0, 0.0, 0.0, 0.0, 0.0, 0.0, 0.0, 0.0, 0.0, 0.0, 0.0, 0.0, 0.0, 0.0, 0.0, 0.0, 0.0, 0.0, 0.0, 0.0, 0.0, 0.0, 0.0, 0.0, 0.0, 0.0, 0.0, 0.0, 0.0, 0.0, 0.0, 0.0, 0.0, 0.0, 0.0, 0.0, 0.0, 0.0, 0.0, 0.0, 0.0, 0.0, 0.0, 0.0, 0.0, 0.0, 0.0, 0.0, 0.0, 0.0, 0.0, 0.0, 0.0, 0.0, 0.0, 0.0, 0.0, 0.0, 0.0, 0.0, 0.0, 0.0, 0.0, 0.0, 0.0, 0.0, 0.0, 0.0, 0.0, 0.0, 0.0, 0.0, 0.0, 0.0, 0.0, 0.0, 0.0, 0.0, 0.0, 0.0, 0.0, 0.0, 0.0, 0.0, 0.0, 0.0, 0.0, 0.0, 0.0, 0.0, 0.0, 0.0, 0.0, 0.0, 0.0, 0.0, 0.0, 0.0, 0.0, 0.0, 0.0, 0.0, 0.0, 0.0, 0.0, 0.0, 0.0, 0.0, 0.0, 0.0, 0.0, 0.0, 0.0, 0.0, 0.0, 0.0, 0.0, 0.0, 0.0, 0.0, 0.0, 0.0, 0.0, 0.0, 0.0, 0.0, 0.0, 0.0, 0.0, 0.0, 0.0, 0.0, 0.0, 0.0, 0.0, 0.0, 0.0, 0.0, 0.0, 0.0, 0.0, 0.0, 0.0, 0.0, 0.0, 0.0, 0.0, 0.0, 0.0, 0.0, 0.0, 0.0, 0.0, 0.0, 0.0, 0.0, 0.0, 0.0, 0.0, 0.0, 0.0, 0.0, 0.0, 0.0, 0.0, 0.0, 0.0, 0.0, 0.0, 0.0, 0.0, 0.0, 0.0, 0.0, 0.0, 0.0, 0.0, 0.0, 0.0, 0.0, 0.0, 0.0, 0.0, 0.0, 0.0, 0.0, 0.0, 0.0, 0.0, 0.0, 0.0, 0.0, 0.0, 0.0, 0.0, 0.0, 0.0, 0.0, 0.0, 0.0, 0.0, 0.0, 0.0, 0.0, 0.0, 0.0, 0.0, 0.0, 0.0, 0.0, 0.0, 0.0, 0.0, 0.0, 0.0, 0.0, 0.0, 0.0, 0.0, 0.0, 0.0, 0.0, 0.0, 0.0, 0.0, 0.0, 0.0, 0.0, 0.0, 0.0, 0.0, 0.0, 0.0, 0.0, 0.0, 0.0, 0.0, 0.0, 0.0, 0.0, 0.0, 0.0, 0.0, 0.0, 0.0, 0.0, 0.0, 0.0, 0.0, 0.0, 0.0, 0.0, 0.0, 0.0, 0.0, 0.0, 0.5626, 0.977, 0.3648, 0.977, 0.3648, 0.7792, 0.5626, 0.7792, 0.5626, 0.977, 0.3648, 0.977, 0.3648, 0.7792, 0.5626, 0.7792])
me_cube.materials.append(mat_glass)
me_cube.materials.append(mat_lack)
me_cube.materials.append(mat_licht)
me_cube.use_remesh_preserve_volume = False
me_cube.use_remesh_preserve_attributes = False
me_cube.use_mirror_vertex_groups = False
me_cube.update()
me_cylinder = bpy.data.meshes.new('Cylinder')
me_cylinder.from_pydata([(1.51e-07, -1.08, 5.667), (9.415e-08, -1.284, 6.867), (0.3827, -1.156, 5.667), (0.3046, -1.344, 6.867), (0.7071, -1.373, 5.667), (0.5629, -1.517, 6.867), (0.9239, -1.697, 5.667), (0.7355, -1.775, 6.867), (1.0, -2.08, 5.667), (0.7961, -2.08, 6.867), (0.9239, -2.462, 5.667), (0.7355, -2.384, 6.867), (0.7071, -2.787, 5.667), (0.5629, -2.643, 6.867), (0.3827, -3.004, 5.667), (0.3046, -2.815, 6.867), (3.02e-07, -3.08, 5.667), (2.831e-07, -2.876, 6.867), (-0.3827, -3.004, 5.667), (-0.3046, -2.815, 6.867), (-0.7071, -2.787, 5.667), (-0.5629, -2.643, 6.867), (-0.9239, -2.462, 5.667), (-0.7355, -2.384, 6.867), (-1.0, -2.08, 5.667), (-0.7961, -2.08, 6.867), (-0.9239, -1.697, 5.667), (-0.7355, -1.775, 6.867), (-0.7071, -1.373, 5.667), (-0.5629, -1.517, 6.867), (-0.3827, -1.156, 5.667), (-0.3046, -1.344, 6.867), (0.3827, -1.156, 7.667), (1.51e-07, -1.08, 7.667), (0.7071, -1.373, 7.667), (0.9239, -1.697, 7.667), (1.0, -2.08, 7.667), (0.9239, -2.462, 7.667), (0.7071, -2.787, 7.667), (0.3827, -3.004, 7.667), (3.02e-07, -3.08, 7.667), (-0.3827, -3.004, 7.667), (-0.7071, -2.787, 7.667), (-0.9239, -2.462, 7.667), (-1.0, -2.08, 7.667), (-0.9239, -1.697, 7.667), (-0.7071, -1.373, 7.667), (-0.3827, -1.156, 7.667), (0.3437, -1.25, 7.667), (1.324e-07, -1.182, 7.667), (0.635, -1.445, 7.667), (0.8297, -1.736, 7.667), (0.898, -2.08, 7.667), (0.8297, -2.423, 7.667), (0.635, -2.715, 7.667), (0.3437, -2.909, 7.667), (3.02e-07, -2.978, 7.667), (-0.3437, -2.909, 7.667), (-0.635, -2.715, 7.667), (-0.8297, -2.423, 7.667), (-0.898, -2.08, 7.667), (-0.8297, -1.736, 7.667), (-0.635, -1.445, 7.667), (-0.3437, -1.25, 7.667)], [], [(0, 33, 32, 2), (2, 32, 34, 4), (4, 34, 35, 6), (6, 35, 36, 8), (8, 36, 37, 10), (10, 37, 38, 12), (12, 38, 39, 14), (14, 39, 40, 16), (16, 40, 41, 18), (18, 41, 42, 20), (20, 42, 43, 22), (22, 43, 44, 24), (24, 44, 45, 26), (26, 45, 46, 28), (3, 1, 31, 29, 27, 25, 23, 21, 19, 17, 15, 13, 11, 9, 7, 5), (30, 47, 33, 0), (28, 46, 47, 30), (0, 2, 4, 6, 8, 10, 12, 14, 16, 18, 20, 22, 24, 26, 28, 30), (49, 48, 32, 33), (48, 50, 34, 32), (50, 51, 35, 34), (51, 52, 36, 35), (52, 53, 37, 36), (53, 54, 38, 37), (54, 55, 39, 38), (55, 56, 40, 39), (56, 57, 41, 40), (57, 58, 42, 41), (58, 59, 43, 42), (59, 60, 44, 43), (60, 61, 45, 44), (61, 62, 46, 45), (62, 63, 47, 46), (63, 49, 33, 47), (1, 3, 48, 49), (3, 5, 50, 48), (5, 7, 51, 50), (7, 9, 52, 51), (9, 11, 53, 52), (11, 13, 54, 53), (13, 15, 55, 54), (15, 17, 56, 55), (17, 19, 57, 56), (19, 21, 58, 57), (21, 23, 59, 58), (23, 25, 60, 59), (25, 27, 61, 60), (27, 29, 62, 61), (29, 31, 63, 62), (31, 1, 49, 63)])
_uv = me_cylinder.uv_layers.new(name='UVMap')
_uv.uv.foreach_set('vector', [0.01758, 0.9863, 0.01758, 0.4863, 0.5176, 0.4863, 0.5176, 0.9863, 0.01758, 0.9863, 0.01758, 0.4863, 0.5176, 0.4863, 0.5176, 0.9863, 0.01758, 0.9863, 0.01758, 0.4863, 0.5176, 0.4863, 0.5176, 0.9863, 0.01758, 0.9863, 0.01758, 0.4863, 0.5176, 0.4863, 0.5176, 0.9863, 0.01758, 0.9863, 0.01758, 0.4863, 0.5176, 0.4863, 0.5176, 0.9863, 0.01758, 0.9863, 0.01758, 0.4863, 0.5176, 0.4863, 0.5176, 0.9863, 0.01758, 0.9863, 0.01758, 0.4863, 0.5176, 0.4863, 0.5176, 0.9863, 0.01758, 0.9863, 0.01758, 0.4863, 0.5176, 0.4863, 0.5176, 0.9863, 0.01758, 0.9863, 0.01758, 0.4863, 0.5176, 0.4863, 0.5176, 0.9863, 0.01758, 0.9863, 0.01758, 0.4863, 0.5176, 0.4863, 0.5176, 0.9863, 0.01758, 0.9863, 0.01758, 0.4863, 0.5176, 0.4863, 0.5176, 0.9863, 0.01758, 0.9863, 0.01758, 0.4863, 0.5176, 0.4863, 0.5176, 0.9863, 0.01758, 0.9863, 0.01758, 0.4863, 0.5176, 0.4863, 0.5176, 0.9863, 0.01758, 0.9863, 0.01758, 0.4863, 0.5176, 0.4863, 0.5176, 0.9863, 0.9619, 0.1859, 0.9818, 0.2857, 0.9619, 0.3856, 0.9054, 0.4702, 0.8207, 0.5267, 0.7209, 0.5466, 0.6211, 0.5267, 0.5364, 0.4702, 0.4799, 0.3856, 0.46, 0.2857, 0.4799, 0.1859, 0.5364, 0.1013, 0.6211, 0.04473, 0.7209, 0.02487, 0.8207, 0.04473, 0.9054, 0.1013, 0.01758, 0.9863, 0.01758, 0.4863, 0.5176, 0.4863, 0.5176, 0.9863, 0.01758, 0.9863, 0.01758, 0.4863, 0.5176, 0.4863, 0.5176, 0.9863, 0.385, 0.2424, 0.3725, 0.1797, 0.337, 0.1266, 0.2839, 0.09111, 0.2212, 0.07865, 0.1586, 0.09111, 0.1055, 0.1266, 0.06995, 0.1797, 0.05749, 0.2424, 0.06995, 0.3051, 0.1055, 0.3582, 0.1586, 0.3937, 0.2212, 0.4062, 0.2839, 0.3937, 0.337, 0.3582, 0.3725, 0.3051, 0.3821, 0.2431, 0.3699, 0.1818, 0.3867, 0.1748, 0.4002, 0.2431, 0.3699, 0.1818, 0.3351, 0.1298, 0.348, 0.1169, 0.3867, 0.1748, 0.3351, 0.1298, 0.2832, 0.09509, 0.2901, 0.07829, 0.348, 0.1169, 0.2832, 0.09509, 0.2219, 0.0829, 0.2219, 0.06471, 0.2901, 0.07829, 0.2219, 0.0829, 0.1606, 0.09509, 0.1536, 0.07829, 0.2219, 0.06471, 0.1606, 0.09509, 0.1086, 0.1298, 0.09579, 0.1169, 0.1536, 0.07829, 0.1086, 0.1298, 0.07393, 0.1818, 0.05713, 0.1748, 0.09579, 0.1169, 0.07393, 0.1818, 0.06174, 0.2431, 0.04355, 0.2431, 0.05713, 0.1748, 0.06174, 0.2431, 0.07393, 0.3043, 0.05713, 0.3113, 0.04355, 0.2431, 0.07393, 0.3043, 0.1086, 0.3563, 0.09579, 0.3692, 0.05713, 0.3113, 0.1086, 0.3563, 0.1606, 0.391, 0.1536, 0.4078, 0.09579, 0.3692, 0.1606, 0.391, 0.2219, 0.4032, 0.2219, 0.4214, 0.1536, 0.4078, 0.2219, 0.4032, 0.2832, 0.391, 0.2901, 0.4078, 0.2219, 0.4214, 0.2832, 0.391, 0.3351, 0.3563, 0.348, 0.3692, 0.2901, 0.4078, 0.3351, 0.3563, 0.3699, 0.3043, 0.3867, 0.3113, 0.348, 0.3692, 0.3699, 0.3043, 0.3821, 0.2431, 0.4002, 0.2431, 0.3867, 0.3113, 0.3639, 0.2431, 0.3531, 0.1887, 0.3699, 0.1818, 0.3821, 0.2431, 0.3531, 0.1887, 0.3223, 0.1427, 0.3351, 0.1298, 0.3699, 0.1818, 0.3223, 0.1427, 0.2762, 0.1119, 0.2832, 0.09509, 0.3351, 0.1298, 0.2762, 0.1119, 0.2219, 0.1011, 0.2219, 0.0829, 0.2832, 0.09509, 0.2219, 0.1011, 0.1676, 0.1119, 0.1606, 0.09509, 0.2219, 0.0829, 0.1676, 0.1119, 0.1215, 0.1427, 0.1086, 0.1298, 0.1606, 0.09509, 0.1215, 0.1427, 0.09073, 0.1887, 0.07393, 0.1818, 0.1086, 0.1298, 0.09073, 0.1887, 0.07992, 0.2431, 0.06174, 0.2431, 0.07393, 0.1818, 0.07992, 0.2431, 0.09073, 0.2974, 0.07393, 0.3043, 0.06174, 0.2431, 0.09073, 0.2974, 0.1215, 0.3434, 0.1086, 0.3563, 0.07393, 0.3043, 0.1215, 0.3434, 0.1676, 0.3742, 0.1606, 0.391, 0.1086, 0.3563, 0.1676, 0.3742, 0.2219, 0.385, 0.2219, 0.4032, 0.1606, 0.391, 0.2219, 0.385, 0.2762, 0.3742, 0.2832, 0.391, 0.2219, 0.4032, 0.2762, 0.3742, 0.3223, 0.3434, 0.3351, 0.3563, 0.2832, 0.391, 0.3223, 0.3434, 0.3531, 0.2974, 0.3699, 0.3043, 0.3351, 0.3563, 0.3531, 0.2974, 0.3639, 0.2431, 0.3821, 0.2431, 0.3699, 0.3043])
me_cylinder.materials.append(mat_wheels)
me_cylinder.use_remesh_preserve_volume = False
me_cylinder.use_remesh_preserve_attributes = False
me_cylinder.use_mirror_vertex_groups = False
me_cylinder.update()
me_cylinder_004 = bpy.data.meshes.new('Cylinder.004')
me_cylinder_004.from_pydata([(1.34e-07, -0.9798, 5.188), (7.748e-08, -1.204, 6.772), (0.421, -1.064, 5.188), (0.3351, -1.271, 6.772), (0.7778, -1.302, 5.188), (0.6192, -1.461, 6.772), (1.016, -1.659, 5.188), (0.809, -1.745, 6.772), (1.1, -2.08, 5.188), (0.8757, -2.08, 6.772), (1.016, -2.501, 5.188), (0.809, -2.415, 6.772), (0.7778, -2.858, 5.188), (0.6192, -2.699, 6.772), (0.421, -3.096, 5.188), (0.3351, -2.889, 6.772), (3.001e-07, -3.18, 5.188), (2.853e-07, -2.955, 6.772), (-0.421, -3.096, 5.188), (-0.3351, -2.889, 6.772), (-0.7778, -2.858, 5.188), (-0.6192, -2.699, 6.772), (-1.016, -2.501, 5.188), (-0.809, -2.415, 6.772), (-1.1, -2.08, 5.188), (-0.8757, -2.08, 6.772), (-1.016, -1.659, 5.188), (-0.809, -1.745, 6.772), (-0.7778, -1.302, 5.188), (-0.6192, -1.461, 6.772), (-0.421, -1.064, 5.188), (-0.3351, -1.271, 6.772), (0.421, -1.064, 7.828), (1.44e-07, -0.9798, 7.828), (0.7778, -1.302, 7.828), (1.016, -1.659, 7.828), (1.1, -2.08, 7.828), (1.016, -2.501, 7.828), (0.7778, -2.858, 7.828), (0.421, -3.096, 7.828), (3.101e-07, -3.18, 7.828), (-0.421, -3.096, 7.828), (-0.7778, -2.858, 7.828), (-1.016, -2.501, 7.828), (-1.1, -2.08, 7.828), (-1.016, -1.659, 7.828), (-0.7778, -1.302, 7.828), (-0.421, -1.064, 7.828), (0.378, -1.167, 7.828), (1.235e-07, -1.092, 7.828), (0.6985, -1.381, 7.828), (0.9126, -1.702, 7.828), (0.9878, -2.08, 7.828), (0.9126, -2.458, 7.828), (0.6985, -2.778, 7.828), (0.378, -2.992, 7.828), (3.101e-07, -3.068, 7.828), (-0.378, -2.992, 7.828), (-0.6985, -2.778, 7.828), (-0.9126, -2.458, 7.828), (-0.9878, -2.08, 7.828), (-0.9126, -1.702, 7.828), (-0.6985, -1.381, 7.828), (-0.378, -1.167, 7.828)], [], [(0, 33, 32, 2), (2, 32, 34, 4), (4, 34, 35, 6), (6, 35, 36, 8), (8, 36, 37, 10), (10, 37, 38, 12), (12, 38, 39, 14), (14, 39, 40, 16), (16, 40, 41, 18), (18, 41, 42, 20), (20, 42, 43, 22), (22, 43, 44, 24), (24, 44, 45, 26), (26, 45, 46, 28), (3, 1, 31, 29, 27, 25, 23, 21, 19, 17, 15, 13, 11, 9, 7, 5), (30, 47, 33, 0), (28, 46, 47, 30), (0, 2, 4, 6, 8, 10, 12, 14, 16, 18, 20, 22, 24, 26, 28, 30), (49, 48, 32, 33), (48, 50, 34, 32), (50, 51, 35, 34), (51, 52, 36, 35), (52, 53, 37, 36), (53, 54, 38, 37), (54, 55, 39, 38), (55, 56, 40, 39), (56, 57, 41, 40), (57, 58, 42, 41), (58, 59, 43, 42), (59, 60, 44, 43), (60, 61, 45, 44), (61, 62, 46, 45), (62, 63, 47, 46), (63, 49, 33, 47), (1, 3, 48, 49), (3, 5, 50, 48), (5, 7, 51, 50), (7, 9, 52, 51), (9, 11, 53, 52), (11, 13, 54, 53), (13, 15, 55, 54), (15, 17, 56, 55), (17, 19, 57, 56), (19, 21, 58, 57), (21, 23, 59, 58), (23, 25, 60, 59), (25, 27, 61, 60), (27, 29, 62, 61), (29, 31, 63, 62), (31, 1, 49, 63)])
me_cylinder_004.use_remesh_preserve_volume = False
me_cylinder_004.use_remesh_preserve_attributes = False
me_cylinder_004.use_mirror_vertex_groups = False
me_cylinder_004.update()

# ---- objects
ob_cube = bpy.data.objects.new('Cube', me_cube)
ob_cylinder = bpy.data.objects.new('Cylinder', me_cylinder)
ob_lamp = bpy.data.objects.new('Lamp', light_lamp)
ob_camera = bpy.data.objects.new('Camera', cam_camera)
ob_wheelcut = bpy.data.objects.new('Wheelcut', me_cylinder_004)

# ---- transforms, parenting, visibility, modifiers, constraints
ob_cube.location = (0.0, 0.0, 0.0)
ob_cube.scale = (1.0, 2.0, 1.0)
ob_cube.lineart.crease_threshold = 0.0
ob_cylinder.location = (0.0, 0.0, -7.105e-15)
ob_cylinder.rotation_euler = (-0.0, 1.571, 0.0)
ob_cylinder.scale = (0.5, 0.5, 0.15)
ob_cylinder.lineart.crease_threshold = 0.0
_m = ob_cylinder.modifiers.new('Lattice', 'LATTICE')
_m = ob_cylinder.modifiers.new('Mirror', 'MIRROR')
_m.use_axis = (False, False, True)
_m = ob_cylinder.modifiers.new('Array', 'ARRAY')
_m.use_constant_offset = True
_m.constant_offset_displace = (0.0, 4.85, 0.0)
_m.use_relative_offset = False
_m.relative_offset_displace = (0.0, 2.2, 0.0)
ob_lamp.location = (2.586, -0.9987, 3.428)
ob_lamp.rotation_euler = (-2.491, 3.086, -2.05)
ob_lamp.lock_rotations_4d = False
ob_lamp.empty_display_type = 'ARROWS'
ob_lamp.color = (0.0, 0.0, 0.0, 0.0)
ob_lamp.lineart.crease_threshold = 0.0
ob_camera.location = (7.481, -6.508, 5.344)
ob_camera.rotation_euler = (1.109, 0.01082, 0.8149)
ob_camera.lock_rotations_4d = False
ob_camera.empty_display_type = 'ARROWS'
ob_camera.color = (0.0, 0.0, 0.0, 0.0)
ob_camera.display_type = 'WIRE'
ob_camera.lineart.crease_threshold = 0.0
ob_wheelcut.location = (0.0, 0.0, -7.105e-15)
ob_wheelcut.rotation_euler = (-0.0, 1.571, 0.0)
ob_wheelcut.scale = (0.5, 0.5, 0.15)
ob_wheelcut.lineart.crease_threshold = 0.0
_m = ob_wheelcut.modifiers.new('Mirror', 'MIRROR')
_m.use_axis = (False, False, True)
_m = ob_wheelcut.modifiers.new('Array', 'ARRAY')
_m.constant_offset_displace = (0.0, 0.0, 0.0)
_m.relative_offset_displace = (0.0, 2.2, 0.0)

# ---- collection membership
col_collection_1.objects.link(ob_cube)
col_collection_1.objects.link(ob_cylinder)
col_collection_1.objects.link(ob_lamp)
col_collection_1.objects.link(ob_camera)
col_collection_2.objects.link(ob_wheelcut)

# ---- scene / render settings (as saved in the file)
scene.camera = ob_camera
scene.frame_start = 1; scene.frame_end = 250; scene.frame_set(1)
scene.render.engine = 'CYCLES'
scene.render.resolution_percentage = 50
scene.render.dither_intensity = 0.0
scene.cycles.use_denoising = False
scene.cycles.samples = 10
scene.cycles.sampling_pattern = 'TABULATED_SOBOL'
scene.cycles.light_sampling_threshold = 0.0
scene.cycles.use_adaptive_sampling = False
scene.cycles.use_light_tree = False
scene.cycles.blur_glossy = 0.0
scene.cycles.pixel_filter_type = 'GAUSSIAN'
scene.cycles.sample_clamp_indirect = 0.0
scene.view_settings.view_transform = 'Standard'
bpy.context.view_layer.update()
